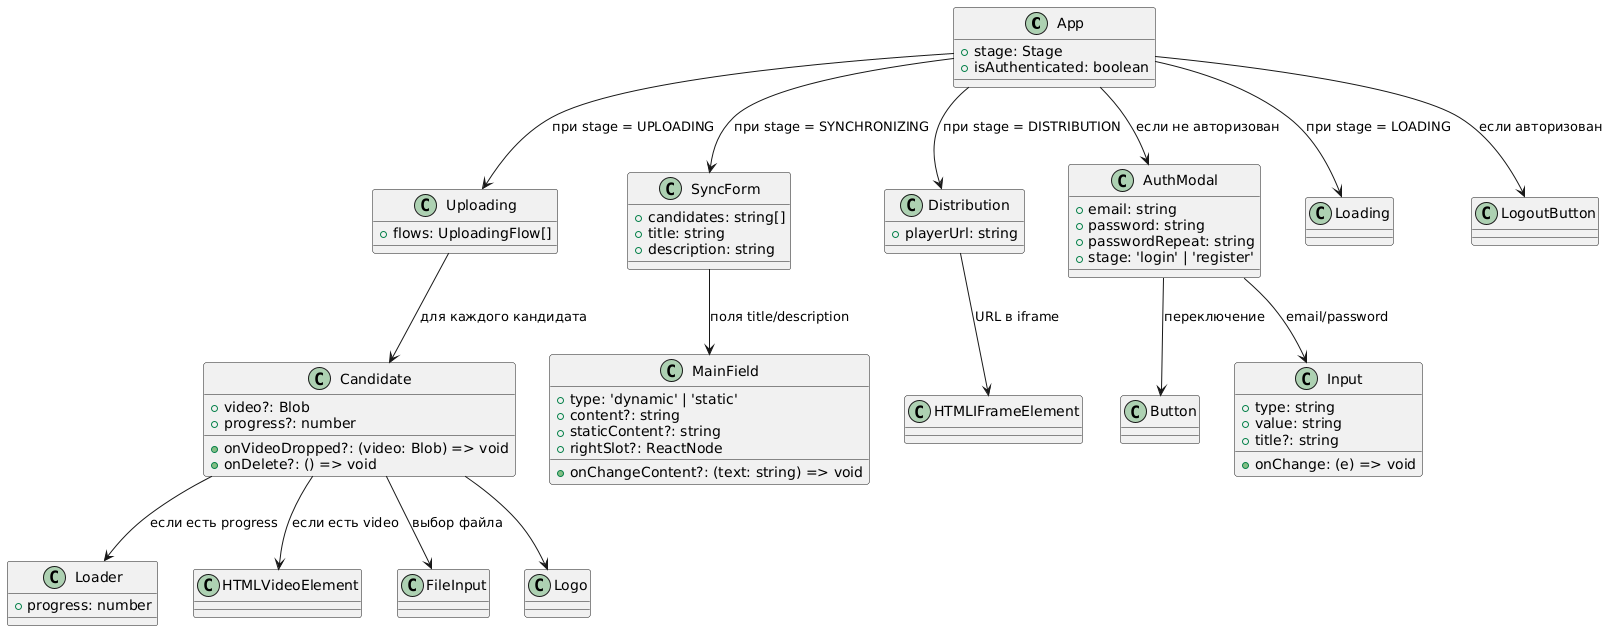

The diagram above was rendered by PlantUML. Its source (embedded in the PNG):
@startuml
class App {
  +stage: Stage
  +isAuthenticated: boolean
}

class Uploading {
  +flows: UploadingFlow[]
}

class SyncForm {
  +candidates: string[]
  +title: string
  +description: string
}

class Distribution {
  +playerUrl: string
}

class AuthModal {
  +email: string
  +password: string
  +passwordRepeat: string
  +stage: 'login' | 'register'
}

class Loading {}

class LogoutButton {}

class Candidate {
  +video?: Blob
  +progress?: number
  +onVideoDropped?: (video: Blob) => void
  +onDelete?: () => void
}

class Loader {
  +progress: number
}

class HTMLVideoElement {}

class FileInput {}

class Logo {}

class MainField {
  +type: 'dynamic' | 'static'
  +content?: string
  +staticContent?: string
  +rightSlot?: ReactNode
  +onChangeContent?: (text: string) => void
}

class HTMLIFrameElement {}

class Button {}

class Input {
  +type: string
  +value: string
  +title?: string
  +onChange: (e) => void
}

' Relations
App --> Uploading : при stage = UPLOADING
App --> SyncForm : при stage = SYNCHRONIZING
App --> Distribution : при stage = DISTRIBUTION
App --> AuthModal : если не авторизован
App --> Loading : при stage = LOADING
App --> LogoutButton : если авторизован

Uploading --> Candidate : для каждого кандидата
SyncForm --> MainField : поля title/description
Distribution --> HTMLIFrameElement : URL в iframe
AuthModal --> Button : переключение
AuthModal --> Input : email/password

Candidate --> Loader : если есть progress
Candidate --> HTMLVideoElement : если есть video
Candidate --> FileInput : выбор файла
Candidate --> Logo
@enduml